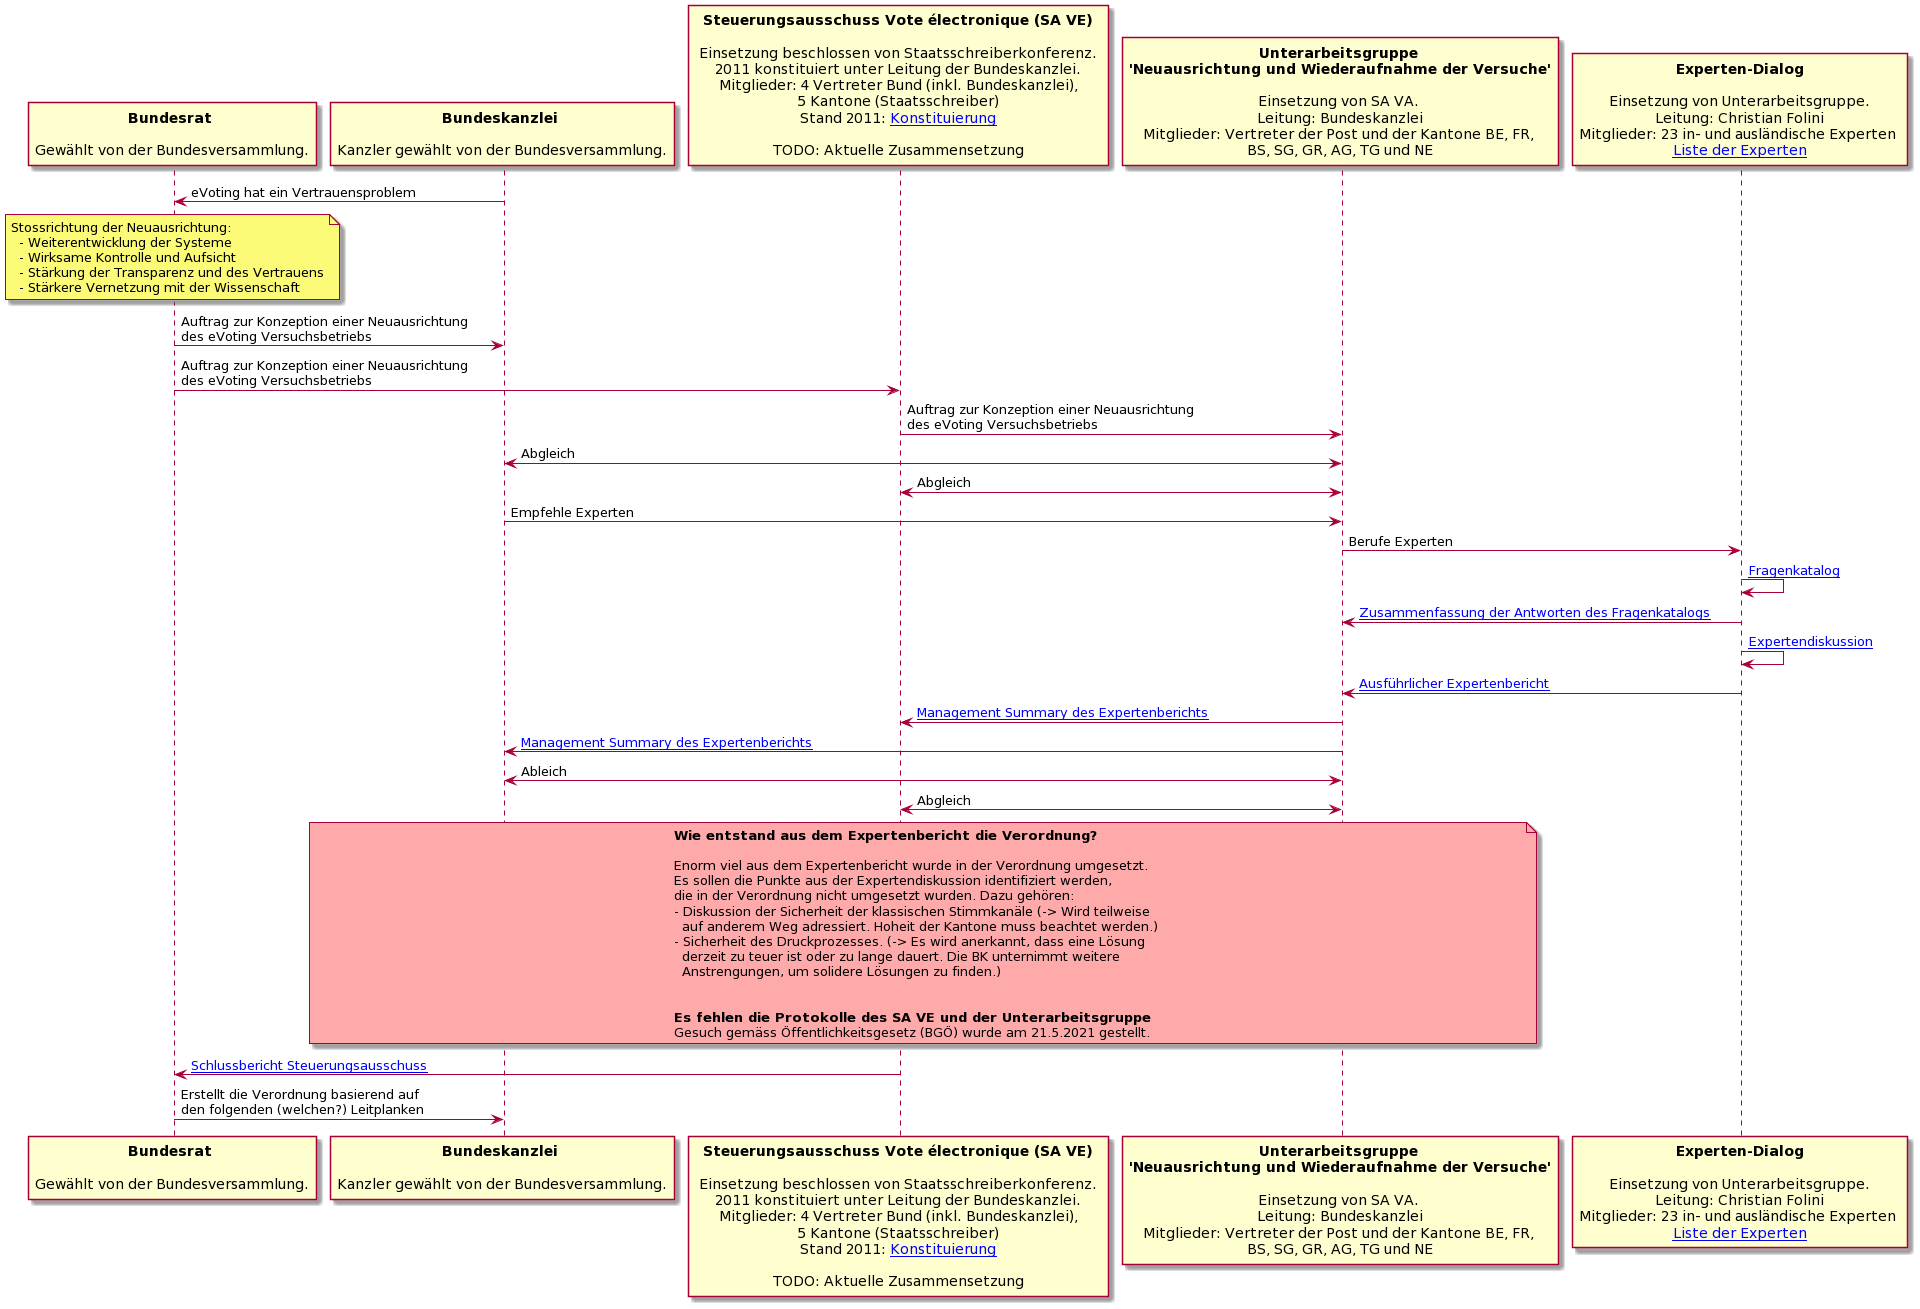

The diagram above was rendered by PlantUML. Its source (embedded in the PNG):
@startuml
'skinparam maxMessageSize 300
'skinparam wrapWidth 400
scale max 2048 width


participant "**Bundesrat** \n\nGewählt von der Bundesversammlung." as BR
participant "**Bundeskanzlei** \n\nKanzler gewählt von der Bundesversammlung." as BK
participant "**Steuerungsausschuss Vote électronique (SA VE)**\n\n Einsetzung beschlossen von Staatsschreiberkonferenz. \n 2011 konstituiert unter Leitung der Bundeskanzlei. \nMitglieder: 4 Vertreter Bund (inkl. Bundeskanzlei),\n5 Kantone (Staatsschreiber)\nStand 2011: [[https://www.bk.admin.ch/dam/bk-intra/de/dokumente/pore/politische_rechte/mitteilung_steuerungsausschuss.pdf.download.pdf/mitteilung_steuerungsausschuss.pdf Konstituierung]]\n\nTODO: Aktuelle Zusammensetzung" as SA
participant "**Unterarbeitsgruppe** \n**'Neuausrichtung und Wiederaufnahme der Versuche'**\n\nEinsetzung von SA VA. \nLeitung: Bundeskanzlei\nMitglieder: Vertreter der Post und der Kantone BE, FR, \nBS, SG, GR, AG, TG und NE" as UAG
participant "**Experten-Dialog**\n\nEinsetzung von Unterarbeitsgruppe.\nLeitung: Christian Folini\nMitglieder: 23 in- und ausländische Experten \n[[https://github.com/plattform-eva/revision-politische-rechte-2021/blob/main/docs/expertendialog/Liste_der_mandatierten_Expertinnen_und_Experten,_Juni_2020.pdf Liste der Experten]]" as ED


BK->BR: eVoting hat ein Vertrauensproblem 
note over BR
  Stossrichtung der Neuausrichtung:
    - Weiterentwicklung der Systeme
    - Wirksame Kontrolle und Aufsicht
    - Stärkung der Transparenz und des Vertrauens
    - Stärkere Vernetzung mit der Wissenschaft
end note
BR->BK : Auftrag zur Konzeption einer Neuausrichtung \ndes eVoting Versuchsbetriebs
BR->SA : Auftrag zur Konzeption einer Neuausrichtung \ndes eVoting Versuchsbetriebs

SA->UAG : Auftrag zur Konzeption einer Neuausrichtung \ndes eVoting Versuchsbetriebs
UAG<->BK: Abgleich
UAG<->SA: Abgleich

BK->UAG: Empfehle Experten
UAG->ED: Berufe Experten

ED->ED: [[https://github.com/plattform-eva/revision-politische-rechte-2021/blob/main/docs/gesuche-um-akteneinsicht/expertendialog/Dialog%20mit%20der%20Wissenschaft%202020_%20Antworten%20Fragebogen.pdf Fragenkatalog]]
ED->UAG: [[https://github.com/plattform-eva/revision-politische-rechte-2021/blob/main/docs/expertendialog/Summary_of_the_Replies_to_the_Questionnaire.pdf Zusammenfassung der Antworten des Fragenkatalogs]]
ED->ED: [[https://github.com/plattform-eva/revision-politische-rechte-2021/blob/main/docs/gesuche-um-akteneinsicht/expertendialog/Dialog%20mit%20der%20Wissenschaft%202020_%20Diskussionen%20auf%20der%20Internet-Plattform.pdf Expertendiskussion]]
ED->UAG: [[https://github.com/plattform-eva/revision-politische-rechte-2021/blob/main/docs/expertendialog/Summary_of_the_Expert_Dialog_2020.pdf Ausführlicher Expertenbericht]]
UAG->SA: [[https://github.com/plattform-eva/revision-politische-rechte-2021/blob/main/docs/expertendialog/Management_Summary_zum_Dialog_mit_der_Wissenschaft_2020.pdf Management Summary des Expertenberichts]]
UAG->BK: [[https://github.com/plattform-eva/revision-politische-rechte-2021/blob/main/docs/expertendialog/Management_Summary_zum_Dialog_mit_der_Wissenschaft_2020.pdf Management Summary des Expertenberichts]]
BK<->UAG: Ableich
UAG<->SA: Abgleich

note over BK, UAG #FFAAAA
    **Wie entstand aus dem Expertenbericht die Verordnung?**

    Enorm viel aus dem Expertenbericht wurde in der Verordnung umgesetzt. 
    Es sollen die Punkte aus der Expertendiskussion identifiziert werden,
    die in der Verordnung nicht umgesetzt wurden. Dazu gehören:
    - Diskussion der Sicherheit der klassischen Stimmkanäle (-> Wird teilweise 
      auf anderem Weg adressiert. Hoheit der Kantone muss beachtet werden.)
    - Sicherheit des Druckprozesses. (-> Es wird anerkannt, dass eine Lösung
      derzeit zu teuer ist oder zu lange dauert. Die BK unternimmt weitere
      Anstrengungen, um solidere Lösungen zu finden.)


    **Es fehlen die Protokolle des SA VE und der Unterarbeitsgruppe**
    Gesuch gemäss Öffentlichkeitsgesetz (BGÖ) wurde am 21.5.2021 gestellt.
end note

SA->BR: [[https://github.com/plattform-eva/revision-politische-rechte-2021/blob/main/docs/expertendialog/Neuausrichtung_und_Wiederaufnahme_der_Versuche_Schlussbericht_SA_VE_30.11.2020.pdf Schlussbericht Steuerungsausschuss]]
BR->BK: Erstellt die Verordnung basierend auf \nden folgenden (welchen?) Leitplanken
@enduml